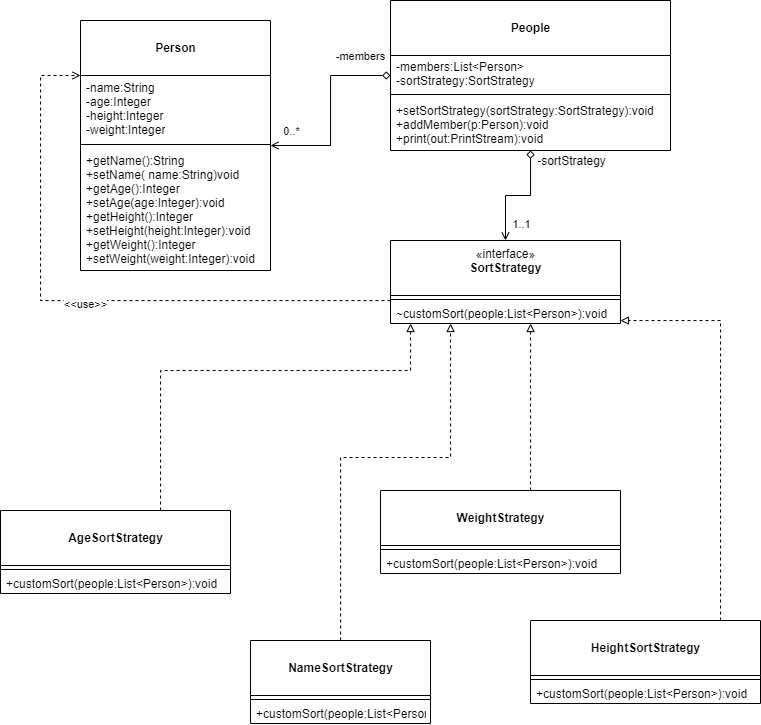

The diagram above was exported from draw.io. Its source (the exported page's mxGraphModel, read from the mxfile embedded in the PNG):
<mxGraphModel dx="1021" dy="529" grid="1" gridSize="10" guides="1" tooltips="1" connect="1" arrows="1" fold="1" page="1" pageScale="1" pageWidth="850" pageHeight="1100" math="0" shadow="0">
  <root>
    <mxCell id="0" />
    <mxCell id="1" parent="0" />
    <mxCell id="yfVYI24y0XGce3VfnweB-57" style="edgeStyle=orthogonalEdgeStyle;rounded=0;orthogonalLoop=1;jettySize=auto;html=1;endArrow=block;endFill=0;dashed=1;" parent="1" source="yfVYI24y0XGce3VfnweB-1" target="yfVYI24y0XGce3VfnweB-41" edge="1">
      <mxGeometry relative="1" as="geometry">
        <Array as="points">
          <mxPoint x="210" y="410" />
          <mxPoint x="460" y="410" />
        </Array>
      </mxGeometry>
    </mxCell>
    <mxCell id="yfVYI24y0XGce3VfnweB-1" value="&lt;br&gt;&lt;b&gt;AgeSortStrategy&lt;/b&gt;" style="swimlane;fontStyle=0;align=center;verticalAlign=top;childLayout=stackLayout;horizontal=1;startSize=55;horizontalStack=0;resizeParent=1;resizeParentMax=0;resizeLast=0;collapsible=0;marginBottom=0;html=1;" parent="1" vertex="1">
      <mxGeometry x="50" y="550" width="230" height="83" as="geometry" />
    </mxCell>
    <mxCell id="yfVYI24y0XGce3VfnweB-6" value="" style="line;strokeWidth=1;fillColor=none;align=left;verticalAlign=middle;spacingTop=-1;spacingLeft=3;spacingRight=3;rotatable=0;labelPosition=right;points=[];portConstraint=eastwest;" parent="yfVYI24y0XGce3VfnweB-1" vertex="1">
      <mxGeometry y="55" width="230" height="8" as="geometry" />
    </mxCell>
    <mxCell id="yfVYI24y0XGce3VfnweB-8" value="+customSort(people:List&amp;lt;Person&amp;gt;):void&amp;nbsp;" style="text;html=1;strokeColor=none;fillColor=none;align=left;verticalAlign=middle;spacingLeft=4;spacingRight=4;overflow=hidden;rotatable=0;points=[[0,0.5],[1,0.5]];portConstraint=eastwest;" parent="yfVYI24y0XGce3VfnweB-1" vertex="1">
      <mxGeometry y="63" width="230" height="20" as="geometry" />
    </mxCell>
    <mxCell id="yfVYI24y0XGce3VfnweB-60" style="edgeStyle=orthogonalEdgeStyle;rounded=0;orthogonalLoop=1;jettySize=auto;html=1;dashed=1;endArrow=block;endFill=0;" parent="1" source="yfVYI24y0XGce3VfnweB-9" target="yfVYI24y0XGce3VfnweB-41" edge="1">
      <mxGeometry relative="1" as="geometry">
        <Array as="points">
          <mxPoint x="770" y="360" />
        </Array>
      </mxGeometry>
    </mxCell>
    <mxCell id="yfVYI24y0XGce3VfnweB-9" value="&lt;br&gt;&lt;b&gt;HeightSortStrategy&lt;/b&gt;" style="swimlane;fontStyle=0;align=center;verticalAlign=top;childLayout=stackLayout;horizontal=1;startSize=55;horizontalStack=0;resizeParent=1;resizeParentMax=0;resizeLast=0;collapsible=0;marginBottom=0;html=1;" parent="1" vertex="1">
      <mxGeometry x="580" y="660" width="230" height="83" as="geometry" />
    </mxCell>
    <mxCell id="yfVYI24y0XGce3VfnweB-14" value="" style="line;strokeWidth=1;fillColor=none;align=left;verticalAlign=middle;spacingTop=-1;spacingLeft=3;spacingRight=3;rotatable=0;labelPosition=right;points=[];portConstraint=eastwest;" parent="yfVYI24y0XGce3VfnweB-9" vertex="1">
      <mxGeometry y="55" width="230" height="8" as="geometry" />
    </mxCell>
    <mxCell id="yfVYI24y0XGce3VfnweB-16" value="+customSort(people:List&amp;lt;Person&amp;gt;):void&amp;nbsp;" style="text;html=1;strokeColor=none;fillColor=none;align=left;verticalAlign=middle;spacingLeft=4;spacingRight=4;overflow=hidden;rotatable=0;points=[[0,0.5],[1,0.5]];portConstraint=eastwest;" parent="yfVYI24y0XGce3VfnweB-9" vertex="1">
      <mxGeometry y="63" width="230" height="20" as="geometry" />
    </mxCell>
    <mxCell id="yfVYI24y0XGce3VfnweB-58" style="edgeStyle=orthogonalEdgeStyle;rounded=0;orthogonalLoop=1;jettySize=auto;html=1;endArrow=block;endFill=0;dashed=1;" parent="1" source="yfVYI24y0XGce3VfnweB-17" target="yfVYI24y0XGce3VfnweB-41" edge="1">
      <mxGeometry relative="1" as="geometry">
        <Array as="points">
          <mxPoint x="390" y="497" />
          <mxPoint x="500" y="497" />
        </Array>
      </mxGeometry>
    </mxCell>
    <mxCell id="yfVYI24y0XGce3VfnweB-17" value="&lt;br&gt;&lt;b&gt;NameSortStrategy&lt;/b&gt;" style="swimlane;fontStyle=0;align=center;verticalAlign=top;childLayout=stackLayout;horizontal=1;startSize=55;horizontalStack=0;resizeParent=1;resizeParentMax=0;resizeLast=0;collapsible=0;marginBottom=0;html=1;" parent="1" vertex="1">
      <mxGeometry x="300" y="680" width="180" height="83" as="geometry" />
    </mxCell>
    <mxCell id="yfVYI24y0XGce3VfnweB-22" value="" style="line;strokeWidth=1;fillColor=none;align=left;verticalAlign=middle;spacingTop=-1;spacingLeft=3;spacingRight=3;rotatable=0;labelPosition=right;points=[];portConstraint=eastwest;" parent="yfVYI24y0XGce3VfnweB-17" vertex="1">
      <mxGeometry y="55" width="180" height="8" as="geometry" />
    </mxCell>
    <mxCell id="yfVYI24y0XGce3VfnweB-24" value="+customSort(people:List&amp;lt;Person&amp;gt;):void&amp;nbsp;" style="text;html=1;strokeColor=none;fillColor=none;align=left;verticalAlign=middle;spacingLeft=4;spacingRight=4;overflow=hidden;rotatable=0;points=[[0,0.5],[1,0.5]];portConstraint=eastwest;" parent="yfVYI24y0XGce3VfnweB-17" vertex="1">
      <mxGeometry y="63" width="180" height="20" as="geometry" />
    </mxCell>
    <mxCell id="yfVYI24y0XGce3VfnweB-61" style="edgeStyle=orthogonalEdgeStyle;rounded=0;orthogonalLoop=1;jettySize=auto;html=1;endArrow=open;endFill=0;startArrow=diamond;startFill=0;" parent="1" source="yfVYI24y0XGce3VfnweB-25" target="yfVYI24y0XGce3VfnweB-41" edge="1">
      <mxGeometry relative="1" as="geometry" />
    </mxCell>
    <mxCell id="yfVYI24y0XGce3VfnweB-65" value="1..1" style="edgeLabel;html=1;align=center;verticalAlign=middle;resizable=0;points=[];" parent="yfVYI24y0XGce3VfnweB-61" vertex="1" connectable="0">
      <mxGeometry x="0.7101" relative="1" as="geometry">
        <mxPoint x="15" as="offset" />
      </mxGeometry>
    </mxCell>
    <mxCell id="yfVYI24y0XGce3VfnweB-66" value="&lt;span style=&quot;font-size: 12px ; text-align: left ; background-color: rgb(248 , 249 , 250)&quot;&gt;-sortStrategy&lt;/span&gt;" style="edgeLabel;html=1;align=center;verticalAlign=middle;resizable=0;points=[];" parent="yfVYI24y0XGce3VfnweB-61" vertex="1" connectable="0">
      <mxGeometry x="-0.9014" y="2" relative="1" as="geometry">
        <mxPoint x="38" y="4" as="offset" />
      </mxGeometry>
    </mxCell>
    <mxCell id="yfVYI24y0XGce3VfnweB-25" value="&lt;br&gt;&lt;b&gt;People&lt;/b&gt;" style="swimlane;fontStyle=0;align=center;verticalAlign=top;childLayout=stackLayout;horizontal=1;startSize=55;horizontalStack=0;resizeParent=1;resizeParentMax=0;resizeLast=0;collapsible=0;marginBottom=0;html=1;" parent="1" vertex="1">
      <mxGeometry x="440" y="40" width="280" height="150" as="geometry" />
    </mxCell>
    <mxCell id="yfVYI24y0XGce3VfnweB-27" value="&lt;div&gt;-members:List&amp;lt;Person&amp;gt;&lt;/div&gt;&lt;div&gt;-sortStrategy:SortStrategy&lt;/div&gt;" style="text;html=1;strokeColor=none;fillColor=none;align=left;verticalAlign=middle;spacingLeft=4;spacingRight=4;overflow=hidden;rotatable=0;points=[[0,0.5],[1,0.5]];portConstraint=eastwest;" parent="yfVYI24y0XGce3VfnweB-25" vertex="1">
      <mxGeometry y="55" width="280" height="35" as="geometry" />
    </mxCell>
    <mxCell id="yfVYI24y0XGce3VfnweB-30" value="" style="line;strokeWidth=1;fillColor=none;align=left;verticalAlign=middle;spacingTop=-1;spacingLeft=3;spacingRight=3;rotatable=0;labelPosition=right;points=[];portConstraint=eastwest;" parent="yfVYI24y0XGce3VfnweB-25" vertex="1">
      <mxGeometry y="90" width="280" height="8" as="geometry" />
    </mxCell>
    <mxCell id="yfVYI24y0XGce3VfnweB-32" value="&lt;div&gt;+setSortStrategy(sortStrategy:SortStrategy):void&lt;/div&gt;&lt;div&gt;+addMember(p:Person):void&lt;/div&gt;&lt;div&gt;+print(out:PrintStream):void&lt;/div&gt;" style="text;html=1;strokeColor=none;fillColor=none;align=left;verticalAlign=middle;spacingLeft=4;spacingRight=4;overflow=hidden;rotatable=0;points=[[0,0.5],[1,0.5]];portConstraint=eastwest;" parent="yfVYI24y0XGce3VfnweB-25" vertex="1">
      <mxGeometry y="98" width="280" height="52" as="geometry" />
    </mxCell>
    <mxCell id="yfVYI24y0XGce3VfnweB-62" style="edgeStyle=orthogonalEdgeStyle;rounded=0;orthogonalLoop=1;jettySize=auto;html=1;startArrow=open;startFill=0;endArrow=diamond;endFill=0;" parent="1" source="yfVYI24y0XGce3VfnweB-33" target="yfVYI24y0XGce3VfnweB-25" edge="1">
      <mxGeometry relative="1" as="geometry" />
    </mxCell>
    <mxCell id="yfVYI24y0XGce3VfnweB-63" value="-members" style="edgeLabel;html=1;align=center;verticalAlign=middle;resizable=0;points=[];" parent="yfVYI24y0XGce3VfnweB-62" vertex="1" connectable="0">
      <mxGeometry x="0.7965" relative="1" as="geometry">
        <mxPoint x="-11" y="-20" as="offset" />
      </mxGeometry>
    </mxCell>
    <mxCell id="yfVYI24y0XGce3VfnweB-64" value="0..*" style="edgeLabel;html=1;align=center;verticalAlign=middle;resizable=0;points=[];" parent="yfVYI24y0XGce3VfnweB-62" vertex="1" connectable="0">
      <mxGeometry x="-0.5579" y="-1" relative="1" as="geometry">
        <mxPoint x="-22" y="-16" as="offset" />
      </mxGeometry>
    </mxCell>
    <mxCell id="yfVYI24y0XGce3VfnweB-33" value="&lt;br&gt;&lt;b&gt;Person&lt;/b&gt;" style="swimlane;fontStyle=0;align=center;verticalAlign=top;childLayout=stackLayout;horizontal=1;startSize=55;horizontalStack=0;resizeParent=1;resizeParentMax=0;resizeLast=0;collapsible=0;marginBottom=0;html=1;" parent="1" vertex="1">
      <mxGeometry x="130" y="60" width="190" height="250" as="geometry" />
    </mxCell>
    <mxCell id="yfVYI24y0XGce3VfnweB-35" value="&lt;div&gt;-name:String&lt;/div&gt;&lt;div&gt;-age:Integer&lt;/div&gt;&lt;div&gt;-height:Integer&lt;/div&gt;&lt;div&gt;-weight:Integer&lt;/div&gt;" style="text;html=1;strokeColor=none;fillColor=none;align=left;verticalAlign=middle;spacingLeft=4;spacingRight=4;overflow=hidden;rotatable=0;points=[[0,0.5],[1,0.5]];portConstraint=eastwest;" parent="yfVYI24y0XGce3VfnweB-33" vertex="1">
      <mxGeometry y="55" width="190" height="65" as="geometry" />
    </mxCell>
    <mxCell id="yfVYI24y0XGce3VfnweB-38" value="" style="line;strokeWidth=1;fillColor=none;align=left;verticalAlign=middle;spacingTop=-1;spacingLeft=3;spacingRight=3;rotatable=0;labelPosition=right;points=[];portConstraint=eastwest;" parent="yfVYI24y0XGce3VfnweB-33" vertex="1">
      <mxGeometry y="120" width="190" height="8" as="geometry" />
    </mxCell>
    <mxCell id="yfVYI24y0XGce3VfnweB-40" value="&lt;div&gt;+getName():String&lt;/div&gt;&lt;div&gt;+setName( name:String)void&amp;nbsp;&lt;/div&gt;&lt;div&gt;+getAge():Integer&lt;/div&gt;&lt;div&gt;+setAge(age:Integer):void&amp;nbsp;&lt;/div&gt;&lt;div&gt;+getHeight():Integer&amp;nbsp;&lt;/div&gt;&lt;div&gt;+setHeight(height:Integer):void&amp;nbsp;&lt;/div&gt;&lt;div&gt;+getWeight():Integer&amp;nbsp;&lt;/div&gt;&lt;div&gt;+setWeight(weight:Integer):void&amp;nbsp;&lt;/div&gt;" style="text;html=1;strokeColor=none;fillColor=none;align=left;verticalAlign=middle;spacingLeft=4;spacingRight=4;overflow=hidden;rotatable=0;points=[[0,0.5],[1,0.5]];portConstraint=eastwest;" parent="yfVYI24y0XGce3VfnweB-33" vertex="1">
      <mxGeometry y="128" width="190" height="122" as="geometry" />
    </mxCell>
    <mxCell id="qpvjDgYMDxC38Fnf8KHw-2" style="edgeStyle=orthogonalEdgeStyle;rounded=0;orthogonalLoop=1;jettySize=auto;html=1;dashed=1;endArrow=open;endFill=0;" edge="1" parent="1" source="yfVYI24y0XGce3VfnweB-41" target="yfVYI24y0XGce3VfnweB-33">
      <mxGeometry relative="1" as="geometry">
        <mxPoint x="770" y="115" as="targetPoint" />
        <Array as="points">
          <mxPoint x="90" y="340" />
          <mxPoint x="90" y="115" />
        </Array>
      </mxGeometry>
    </mxCell>
    <mxCell id="qpvjDgYMDxC38Fnf8KHw-3" value="&amp;lt;&amp;lt;use&amp;gt;&amp;gt;" style="edgeLabel;html=1;align=center;verticalAlign=middle;resizable=0;points=[];" vertex="1" connectable="0" parent="qpvjDgYMDxC38Fnf8KHw-2">
      <mxGeometry x="-0.0588" relative="1" as="geometry">
        <mxPoint x="-16" y="3" as="offset" />
      </mxGeometry>
    </mxCell>
    <mxCell id="yfVYI24y0XGce3VfnweB-41" value="«interface»&lt;br&gt;&lt;b&gt;SortStrategy&lt;/b&gt;" style="swimlane;fontStyle=0;align=center;verticalAlign=top;childLayout=stackLayout;horizontal=1;startSize=55;horizontalStack=0;resizeParent=1;resizeParentMax=0;resizeLast=0;collapsible=0;marginBottom=0;html=1;" parent="1" vertex="1">
      <mxGeometry x="440" y="280" width="230" height="83" as="geometry" />
    </mxCell>
    <mxCell id="yfVYI24y0XGce3VfnweB-46" value="" style="line;strokeWidth=1;fillColor=none;align=left;verticalAlign=middle;spacingTop=-1;spacingLeft=3;spacingRight=3;rotatable=0;labelPosition=right;points=[];portConstraint=eastwest;" parent="yfVYI24y0XGce3VfnweB-41" vertex="1">
      <mxGeometry y="55" width="230" height="8" as="geometry" />
    </mxCell>
    <mxCell id="yfVYI24y0XGce3VfnweB-48" value="~customSort(people:List&amp;lt;Person&amp;gt;):void&amp;nbsp;" style="text;html=1;strokeColor=none;fillColor=none;align=left;verticalAlign=middle;spacingLeft=4;spacingRight=4;overflow=hidden;rotatable=0;points=[[0,0.5],[1,0.5]];portConstraint=eastwest;" parent="yfVYI24y0XGce3VfnweB-41" vertex="1">
      <mxGeometry y="63" width="230" height="20" as="geometry" />
    </mxCell>
    <mxCell id="yfVYI24y0XGce3VfnweB-59" style="edgeStyle=orthogonalEdgeStyle;rounded=0;orthogonalLoop=1;jettySize=auto;html=1;endArrow=block;endFill=0;dashed=1;" parent="1" source="yfVYI24y0XGce3VfnweB-49" target="yfVYI24y0XGce3VfnweB-41" edge="1">
      <mxGeometry relative="1" as="geometry">
        <Array as="points">
          <mxPoint x="580" y="460" />
          <mxPoint x="580" y="460" />
        </Array>
      </mxGeometry>
    </mxCell>
    <mxCell id="yfVYI24y0XGce3VfnweB-49" value="&lt;br&gt;&lt;b&gt;WeightStrategy&lt;/b&gt;" style="swimlane;fontStyle=0;align=center;verticalAlign=top;childLayout=stackLayout;horizontal=1;startSize=55;horizontalStack=0;resizeParent=1;resizeParentMax=0;resizeLast=0;collapsible=0;marginBottom=0;html=1;" parent="1" vertex="1">
      <mxGeometry x="430" y="530" width="240" height="83" as="geometry" />
    </mxCell>
    <mxCell id="yfVYI24y0XGce3VfnweB-54" value="" style="line;strokeWidth=1;fillColor=none;align=left;verticalAlign=middle;spacingTop=-1;spacingLeft=3;spacingRight=3;rotatable=0;labelPosition=right;points=[];portConstraint=eastwest;" parent="yfVYI24y0XGce3VfnweB-49" vertex="1">
      <mxGeometry y="55" width="240" height="8" as="geometry" />
    </mxCell>
    <mxCell id="yfVYI24y0XGce3VfnweB-56" value="+customSort(people:List&amp;lt;Person&amp;gt;):void&amp;nbsp;" style="text;html=1;strokeColor=none;fillColor=none;align=left;verticalAlign=middle;spacingLeft=4;spacingRight=4;overflow=hidden;rotatable=0;points=[[0,0.5],[1,0.5]];portConstraint=eastwest;" parent="yfVYI24y0XGce3VfnweB-49" vertex="1">
      <mxGeometry y="63" width="240" height="20" as="geometry" />
    </mxCell>
  </root>
</mxGraphModel>